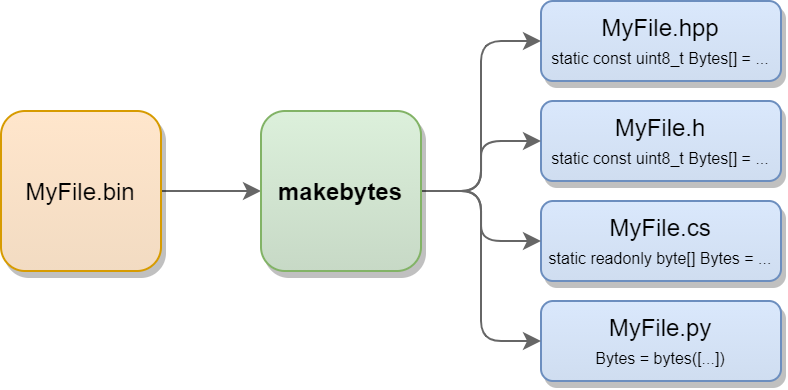

The diagram above was exported from draw.io. Its source (the exported page's mxGraphModel, read from the mxfile embedded in the PNG):
<mxGraphModel dx="621" dy="552" grid="1" gridSize="10" guides="1" tooltips="1" connect="1" arrows="1" fold="1" page="1" pageScale="1" pageWidth="827" pageHeight="1169" math="0" shadow="0">
  <root>
    <mxCell id="0" />
    <mxCell id="1" parent="0" />
    <mxCell id="5iOLci-yDEpQ3L0TYKVe-14" style="edgeStyle=orthogonalEdgeStyle;rounded=1;orthogonalLoop=1;jettySize=auto;html=1;entryX=0;entryY=0.5;entryDx=0;entryDy=0;strokeColor=#666666;fillColor=#f5f5f5;" edge="1" parent="1" source="5iOLci-yDEpQ3L0TYKVe-1" target="5iOLci-yDEpQ3L0TYKVe-13">
      <mxGeometry relative="1" as="geometry" />
    </mxCell>
    <mxCell id="5iOLci-yDEpQ3L0TYKVe-1" value="MyFile.bin" style="rounded=1;whiteSpace=wrap;html=1;strokeColor=#d79b00;shadow=1;gradientColor=#F2DBC2;fillColor=#FFE6CC;" vertex="1" parent="1">
      <mxGeometry x="90" y="200" width="80" height="80" as="geometry" />
    </mxCell>
    <mxCell id="5iOLci-yDEpQ3L0TYKVe-4" value="MyFile.hpp&lt;br&gt;&lt;font style=&quot;font-size: 8px&quot;&gt;static const uint8_t Bytes[] = ...&lt;/font&gt;" style="rounded=1;whiteSpace=wrap;html=1;fillColor=#dae8fc;strokeColor=#6c8ebf;shadow=1;gradientColor=#CFDDF0;" vertex="1" parent="1">
      <mxGeometry x="360" y="145" width="120" height="40" as="geometry" />
    </mxCell>
    <mxCell id="5iOLci-yDEpQ3L0TYKVe-5" value="MyFile.h&lt;br&gt;&lt;font style=&quot;font-size: 8px&quot;&gt;static const uint8_t Bytes[] = ...&lt;/font&gt;" style="rounded=1;whiteSpace=wrap;html=1;fillColor=#dae8fc;strokeColor=#6c8ebf;shadow=1;gradientColor=#CFDDF0;" vertex="1" parent="1">
      <mxGeometry x="360" y="195" width="120" height="40" as="geometry" />
    </mxCell>
    <mxCell id="5iOLci-yDEpQ3L0TYKVe-6" value="MyFile.cs&lt;br&gt;&lt;font style=&quot;font-size: 8px&quot;&gt;static readonly byte[] Bytes = ...&lt;/font&gt;" style="rounded=1;whiteSpace=wrap;html=1;fillColor=#dae8fc;strokeColor=#6c8ebf;shadow=1;gradientColor=#CFDDF0;" vertex="1" parent="1">
      <mxGeometry x="360" y="245" width="120" height="40" as="geometry" />
    </mxCell>
    <mxCell id="5iOLci-yDEpQ3L0TYKVe-7" value="MyFile.py&lt;br&gt;&lt;font style=&quot;font-size: 8px&quot;&gt;Bytes = bytes([...])&lt;/font&gt;" style="rounded=1;whiteSpace=wrap;html=1;fillColor=#dae8fc;strokeColor=#6c8ebf;shadow=1;gradientColor=#CFDDF0;" vertex="1" parent="1">
      <mxGeometry x="360" y="295" width="120" height="40" as="geometry" />
    </mxCell>
    <mxCell id="5iOLci-yDEpQ3L0TYKVe-15" style="edgeStyle=orthogonalEdgeStyle;rounded=1;orthogonalLoop=1;jettySize=auto;html=1;entryX=0;entryY=0.5;entryDx=0;entryDy=0;strokeColor=#666666;fillColor=#f5f5f5;" edge="1" parent="1" source="5iOLci-yDEpQ3L0TYKVe-13" target="5iOLci-yDEpQ3L0TYKVe-4">
      <mxGeometry relative="1" as="geometry" />
    </mxCell>
    <mxCell id="5iOLci-yDEpQ3L0TYKVe-16" style="edgeStyle=orthogonalEdgeStyle;rounded=1;orthogonalLoop=1;jettySize=auto;html=1;entryX=0;entryY=0.5;entryDx=0;entryDy=0;strokeColor=#666666;fillColor=#f5f5f5;" edge="1" parent="1" source="5iOLci-yDEpQ3L0TYKVe-13" target="5iOLci-yDEpQ3L0TYKVe-7">
      <mxGeometry relative="1" as="geometry" />
    </mxCell>
    <mxCell id="5iOLci-yDEpQ3L0TYKVe-17" style="edgeStyle=orthogonalEdgeStyle;rounded=1;orthogonalLoop=1;jettySize=auto;html=1;entryX=0;entryY=0.5;entryDx=0;entryDy=0;strokeColor=#666666;fillColor=#f5f5f5;" edge="1" parent="1" source="5iOLci-yDEpQ3L0TYKVe-13" target="5iOLci-yDEpQ3L0TYKVe-5">
      <mxGeometry relative="1" as="geometry" />
    </mxCell>
    <mxCell id="5iOLci-yDEpQ3L0TYKVe-18" style="edgeStyle=orthogonalEdgeStyle;rounded=1;orthogonalLoop=1;jettySize=auto;html=1;entryX=0;entryY=0.5;entryDx=0;entryDy=0;strokeColor=#666666;fillColor=#f5f5f5;" edge="1" parent="1" source="5iOLci-yDEpQ3L0TYKVe-13" target="5iOLci-yDEpQ3L0TYKVe-6">
      <mxGeometry relative="1" as="geometry" />
    </mxCell>
    <mxCell id="5iOLci-yDEpQ3L0TYKVe-13" value="makebytes" style="rounded=1;whiteSpace=wrap;html=1;strokeColor=#82b366;shadow=1;fontStyle=1;gradientColor=#C7D9C6;fillColor=#DCF0DB;" vertex="1" parent="1">
      <mxGeometry x="220" y="200" width="80" height="80" as="geometry" />
    </mxCell>
  </root>
</mxGraphModel>